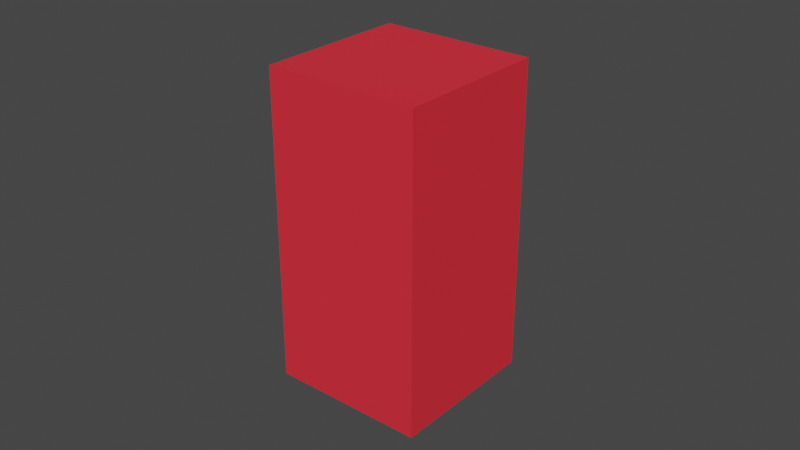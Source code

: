 # Source: Red_Traffic_Light.blend  (saved by Blender 2.93.21; exported with 4.5.12 LTS)
import bpy
from mathutils import Matrix  # noqa: F401  (used for matrix-valued properties, if any)

bpy.ops.wm.read_factory_settings(use_empty=True)
scene = bpy.context.scene
scene.name = 'Scene'

# ---- collections
col_collection = bpy.data.collections.new('Collection'); scene.collection.children.link(col_collection)

# ---- materials (node trees are filled in below, after node groups)
mat_material_001 = bpy.data.materials.new('Material.001')
mat_material_001.use_transparent_shadow = False

# ---- material node trees
mat_material_001.use_nodes = True; mat_material_001.node_tree.nodes.clear()
_N = mat_material_001.node_tree.nodes; _L = mat_material_001.node_tree.links
n0 = _N.new('ShaderNodeBsdfPrincipled'); n0.name = 'Principled BSDF'; n0.location = (10, 300)
n0.distribution = 'GGX'
n0.subsurface_method = 'BURLEY'
n0.inputs[0].default_value = (0.855, 0.02029, 0.0382, 1.0)
n0.inputs[2].default_value = 0.8
n0.inputs[3].default_value = 1.45
n0.inputs[27].default_value = (0.0, 0.0, 0.0, 1.0)
n0.inputs[28].default_value = 1.0
n1 = _N.new('ShaderNodeOutputMaterial'); n1.name = 'Material Output'; n1.location = (300, 300)
_L.new(n0.outputs[0], n1.inputs[0])
n1.is_active_output = True

# ---- world
world_world = bpy.data.worlds.new('World'); scene.world = world_world
world_world.use_nodes = True; world_world.node_tree.nodes.clear()
_N = world_world.node_tree.nodes; _L = world_world.node_tree.links
n0 = _N.new('ShaderNodeOutputWorld'); n0.name = 'World Output'; n0.location = (300, 300)
n1 = _N.new('ShaderNodeBackground'); n1.name = 'Background'; n1.location = (10, 300)
n1.inputs[0].default_value = (0.05088, 0.05088, 0.05088, 1.0)
_L.new(n1.outputs[0], n0.inputs[0])
n0.is_active_output = True
world_world.color = (0.05088, 0.05088, 0.05088)
world_world.use_sun_shadow = False
world_world.sun_shadow_jitter_overblur = 0.0

# ---- meshes
me_traffic_light = bpy.data.meshes.new('Traffic_Light')
me_traffic_light.from_pydata([(25.0, -25.0, -1.093e-06), (25.0, 25.0, 1.093e-06), (25.0, -25.0, 100.0), (25.0, 25.0, 100.0), (-25.0, -25.0, -1.093e-06), (-25.0, -25.0, 100.0), (-25.0, 25.0, 1.093e-06), (-25.0, 25.0, 100.0)], [], [(0, 1, 2), (2, 1, 3), (4, 0, 5), (5, 0, 2), (6, 4, 7), (7, 4, 5), (1, 6, 3), (3, 6, 7), (7, 5, 3), (3, 5, 2), (1, 0, 6), (6, 0, 4)])
me_traffic_light.materials.append(mat_material_001)
me_traffic_light.use_remesh_fix_poles = True
me_traffic_light.use_remesh_preserve_attributes = False
me_traffic_light.update()

# ---- objects
ob_traffic_light = bpy.data.objects.new('Traffic_Light', me_traffic_light)

# ---- transforms, parenting, visibility, modifiers, constraints
ob_traffic_light.location = (0.0, 0.0, 0.0)
ob_traffic_light.scale = (0.001, 0.001, 0.001)

# ---- collection membership
col_collection.objects.link(ob_traffic_light)

# ---- scene / render settings (as saved in the file)
scene.frame_start = 1; scene.frame_end = 250; scene.frame_set(1)
scene.render.engine = 'BLENDER_EEVEE_NEXT'
scene.cycles.use_denoising = False
scene.cycles.samples = 128
scene.cycles.sampling_pattern = 'TABULATED_SOBOL'
scene.cycles.use_adaptive_sampling = False
scene.cycles.use_light_tree = False
scene.view_settings.view_transform = 'Filmic'
bpy.context.view_layer.update()

# ---- added for rendering (the .blend has no active camera and no usable light): camera, sun
cam_auto = bpy.data.cameras.new('AutoCamera')
cam_auto.lens = 50.0
cam_auto.sensor_width = 36.0
cam_auto.clip_end = 1000.0
ob_auto_camera = bpy.data.objects.new('AutoCamera', cam_auto)
scene.collection.objects.link(ob_auto_camera)
ob_auto_camera.location = (0.185045, -0.222054, 0.198036)
ob_auto_camera.rotation_euler = (1.09748, -7.21219e-08, 0.694738)
scene.camera = ob_auto_camera
light_auto_sun = bpy.data.lights.new('AutoSun', 'SUN')
light_auto_sun.energy = 3.0
light_auto_sun.angle = 0.0523599
ob_auto_sun = bpy.data.objects.new('AutoSun', light_auto_sun)
scene.collection.objects.link(ob_auto_sun)
ob_auto_sun.rotation_euler = (0.872665, 0.174533, 0.523599)
bpy.context.view_layer.update()
